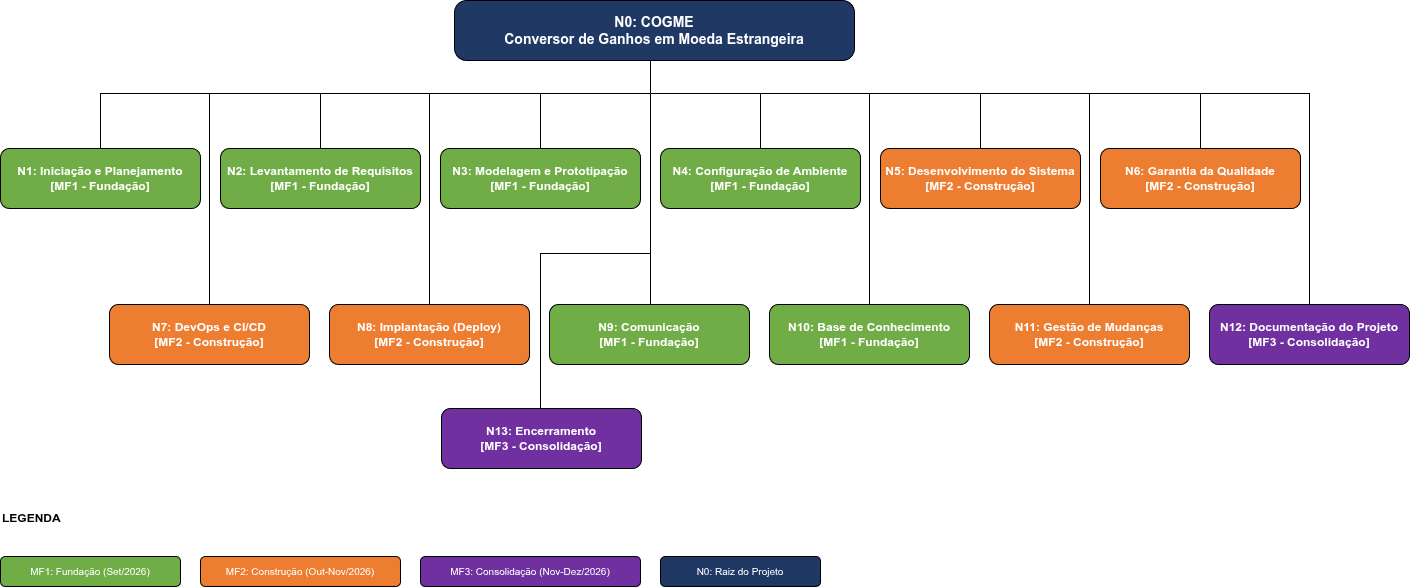

The diagram above was exported from draw.io. Its source (the exported page's mxGraphModel, read from the mxfile embedded in the PNG):
<mxGraphModel dx="2054" dy="847" grid="1" gridSize="10" guides="1" tooltips="1" connect="1" arrows="1" fold="1" page="1" pageScale="1" pageWidth="1600" pageHeight="1200" math="0" shadow="0">
  <root>
    <mxCell id="0" />
    <mxCell id="1" parent="0" />
    <mxCell id="Tomp-1RXjn-tJHfb7XLO-2" edge="1" parent="1" source="N0" style="edgeStyle=orthogonalEdgeStyle;shape=connector;rounded=0;orthogonalLoop=1;jettySize=auto;html=1;exitX=0.5;exitY=1;exitDx=0;exitDy=0;entryX=0.5;entryY=0;entryDx=0;entryDy=0;strokeColor=default;align=center;verticalAlign=middle;fontFamily=Helvetica;fontSize=11;fontColor=default;labelBackgroundColor=default;endArrow=none;endFill=0;" target="N1">
      <mxGeometry relative="1" as="geometry">
        <Array as="points">
          <mxPoint x="690" y="100" />
          <mxPoint x="690" y="150" />
          <mxPoint x="140" y="150" />
        </Array>
      </mxGeometry>
    </mxCell>
    <mxCell id="Tomp-1RXjn-tJHfb7XLO-3" edge="1" parent="1" source="N0" style="edgeStyle=orthogonalEdgeStyle;shape=connector;rounded=0;orthogonalLoop=1;jettySize=auto;html=1;entryX=0.5;entryY=0;entryDx=0;entryDy=0;strokeColor=default;align=center;verticalAlign=middle;fontFamily=Helvetica;fontSize=11;fontColor=default;labelBackgroundColor=default;endArrow=none;endFill=0;" target="N3">
      <mxGeometry relative="1" as="geometry">
        <Array as="points">
          <mxPoint x="690" y="150" />
          <mxPoint x="580" y="150" />
        </Array>
      </mxGeometry>
    </mxCell>
    <mxCell id="Tomp-1RXjn-tJHfb7XLO-4" edge="1" parent="1" source="N0" style="edgeStyle=orthogonalEdgeStyle;shape=connector;rounded=0;orthogonalLoop=1;jettySize=auto;html=1;entryX=0.5;entryY=0;entryDx=0;entryDy=0;strokeColor=default;align=center;verticalAlign=middle;fontFamily=Helvetica;fontSize=11;fontColor=default;labelBackgroundColor=default;endArrow=none;endFill=0;" target="N2">
      <mxGeometry relative="1" as="geometry">
        <Array as="points">
          <mxPoint x="690" y="150" />
          <mxPoint x="360" y="150" />
        </Array>
      </mxGeometry>
    </mxCell>
    <mxCell id="Tomp-1RXjn-tJHfb7XLO-5" edge="1" parent="1" source="N0" style="edgeStyle=orthogonalEdgeStyle;shape=connector;rounded=0;orthogonalLoop=1;jettySize=auto;html=1;entryX=0.5;entryY=0;entryDx=0;entryDy=0;strokeColor=default;align=center;verticalAlign=middle;fontFamily=Helvetica;fontSize=11;fontColor=default;labelBackgroundColor=default;endArrow=none;endFill=0;" target="N4">
      <mxGeometry relative="1" as="geometry">
        <Array as="points">
          <mxPoint x="690" y="150" />
          <mxPoint x="800" y="150" />
          <mxPoint x="800" y="205" />
        </Array>
      </mxGeometry>
    </mxCell>
    <mxCell id="Tomp-1RXjn-tJHfb7XLO-6" edge="1" parent="1" source="N0" style="edgeStyle=orthogonalEdgeStyle;shape=connector;rounded=0;orthogonalLoop=1;jettySize=auto;html=1;entryX=0.5;entryY=0;entryDx=0;entryDy=0;strokeColor=default;align=center;verticalAlign=middle;fontFamily=Helvetica;fontSize=11;fontColor=default;labelBackgroundColor=default;endArrow=none;endFill=0;" target="N5">
      <mxGeometry relative="1" as="geometry">
        <Array as="points">
          <mxPoint x="690" y="150" />
          <mxPoint x="1020" y="150" />
        </Array>
      </mxGeometry>
    </mxCell>
    <mxCell id="Tomp-1RXjn-tJHfb7XLO-7" edge="1" parent="1" source="N0" style="edgeStyle=orthogonalEdgeStyle;shape=connector;rounded=0;orthogonalLoop=1;jettySize=auto;html=1;entryX=0.5;entryY=0;entryDx=0;entryDy=0;strokeColor=default;align=center;verticalAlign=middle;fontFamily=Helvetica;fontSize=11;fontColor=default;labelBackgroundColor=default;endArrow=none;endFill=0;" target="N6">
      <mxGeometry relative="1" as="geometry">
        <Array as="points">
          <mxPoint x="690" y="150" />
          <mxPoint x="1240" y="150" />
        </Array>
      </mxGeometry>
    </mxCell>
    <mxCell id="Tomp-1RXjn-tJHfb7XLO-8" edge="1" parent="1" source="N0" style="edgeStyle=orthogonalEdgeStyle;shape=connector;rounded=0;orthogonalLoop=1;jettySize=auto;html=1;entryX=0.5;entryY=0;entryDx=0;entryDy=0;strokeColor=default;align=center;verticalAlign=middle;fontFamily=Helvetica;fontSize=11;fontColor=default;labelBackgroundColor=default;endArrow=none;endFill=0;" target="N7">
      <mxGeometry relative="1" as="geometry">
        <Array as="points">
          <mxPoint x="690" y="150" />
          <mxPoint x="249" y="150" />
        </Array>
      </mxGeometry>
    </mxCell>
    <mxCell id="Tomp-1RXjn-tJHfb7XLO-9" edge="1" parent="1" source="N0" style="edgeStyle=orthogonalEdgeStyle;shape=connector;rounded=0;orthogonalLoop=1;jettySize=auto;html=1;entryX=0.5;entryY=0;entryDx=0;entryDy=0;strokeColor=default;align=center;verticalAlign=middle;fontFamily=Helvetica;fontSize=11;fontColor=default;labelBackgroundColor=default;endArrow=none;endFill=0;" target="N8">
      <mxGeometry relative="1" as="geometry">
        <Array as="points">
          <mxPoint x="690" y="150" />
          <mxPoint x="469" y="150" />
        </Array>
      </mxGeometry>
    </mxCell>
    <mxCell id="Tomp-1RXjn-tJHfb7XLO-10" edge="1" parent="1" source="N0" style="edgeStyle=orthogonalEdgeStyle;shape=connector;rounded=0;orthogonalLoop=1;jettySize=auto;html=1;entryX=0.5;entryY=0;entryDx=0;entryDy=0;strokeColor=default;align=center;verticalAlign=middle;fontFamily=Helvetica;fontSize=11;fontColor=default;labelBackgroundColor=default;endArrow=none;endFill=0;" target="N9">
      <mxGeometry relative="1" as="geometry">
        <Array as="points">
          <mxPoint x="690" y="377" />
        </Array>
      </mxGeometry>
    </mxCell>
    <mxCell id="Tomp-1RXjn-tJHfb7XLO-11" edge="1" parent="1" source="N0" style="edgeStyle=orthogonalEdgeStyle;shape=connector;rounded=0;orthogonalLoop=1;jettySize=auto;html=1;entryX=0.5;entryY=0;entryDx=0;entryDy=0;strokeColor=default;align=center;verticalAlign=middle;fontFamily=Helvetica;fontSize=11;fontColor=default;labelBackgroundColor=default;endArrow=none;endFill=0;" target="N10">
      <mxGeometry relative="1" as="geometry">
        <Array as="points">
          <mxPoint x="690" y="150" />
          <mxPoint x="909" y="150" />
        </Array>
      </mxGeometry>
    </mxCell>
    <mxCell id="Tomp-1RXjn-tJHfb7XLO-12" edge="1" parent="1" source="N0" style="edgeStyle=orthogonalEdgeStyle;shape=connector;rounded=0;orthogonalLoop=1;jettySize=auto;html=1;entryX=0.5;entryY=0;entryDx=0;entryDy=0;strokeColor=default;align=center;verticalAlign=middle;fontFamily=Helvetica;fontSize=11;fontColor=default;labelBackgroundColor=default;endArrow=none;endFill=0;" target="N11">
      <mxGeometry relative="1" as="geometry">
        <Array as="points">
          <mxPoint x="690" y="150" />
          <mxPoint x="1129" y="150" />
        </Array>
      </mxGeometry>
    </mxCell>
    <mxCell id="Tomp-1RXjn-tJHfb7XLO-13" edge="1" parent="1" source="N0" style="edgeStyle=orthogonalEdgeStyle;shape=connector;rounded=0;orthogonalLoop=1;jettySize=auto;html=1;entryX=0.5;entryY=0;entryDx=0;entryDy=0;strokeColor=default;align=center;verticalAlign=middle;fontFamily=Helvetica;fontSize=11;fontColor=default;labelBackgroundColor=default;endArrow=none;endFill=0;" target="N12">
      <mxGeometry relative="1" as="geometry">
        <Array as="points">
          <mxPoint x="690" y="150" />
          <mxPoint x="1349" y="150" />
        </Array>
      </mxGeometry>
    </mxCell>
    <mxCell id="Tomp-1RXjn-tJHfb7XLO-14" edge="1" parent="1" style="edgeStyle=orthogonalEdgeStyle;shape=connector;rounded=0;orthogonalLoop=1;jettySize=auto;html=1;entryX=0.5;entryY=0;entryDx=0;entryDy=0;strokeColor=default;align=center;verticalAlign=middle;fontFamily=Helvetica;fontSize=11;fontColor=default;labelBackgroundColor=default;endArrow=none;endFill=0;">
      <mxGeometry relative="1" as="geometry">
        <Array as="points">
          <mxPoint x="690" y="100" />
          <mxPoint x="690" y="310" />
          <mxPoint x="580" y="310" />
        </Array>
        <mxPoint x="669" y="100" as="sourcePoint" />
        <mxPoint x="580" y="520" as="targetPoint" />
      </mxGeometry>
    </mxCell>
    <mxCell id="N0" parent="1" style="rounded=1;whiteSpace=wrap;html=1;fillColor=#1F3864;fontColor=#FFFFFF;fontSize=14;fontStyle=1;arcSize=20;" value="N0: COGME&#10;Conversor de Ganhos em Moeda Estrangeira" vertex="1">
      <mxGeometry height="60" width="400" x="494" y="57" as="geometry" />
    </mxCell>
    <mxCell id="N1" parent="1" style="rounded=1;whiteSpace=wrap;html=1;fillColor=#70AD47;fontColor=#FFFFFF;fontSize=12;fontStyle=1;arcSize=15;" value="N1: Iniciação e Planejamento&#10;[MF1 - Fundação]" vertex="1">
      <mxGeometry height="60" width="200" x="40" y="205" as="geometry" />
    </mxCell>
    <mxCell id="N2" parent="1" style="rounded=1;whiteSpace=wrap;html=1;fillColor=#70AD47;fontColor=#FFFFFF;fontSize=12;fontStyle=1;arcSize=15;" value="N2: Levantamento de Requisitos&#10;[MF1 - Fundação]" vertex="1">
      <mxGeometry height="60" width="200" x="260" y="205" as="geometry" />
    </mxCell>
    <mxCell id="N3" parent="1" style="rounded=1;whiteSpace=wrap;html=1;fillColor=#70AD47;fontColor=#FFFFFF;fontSize=12;fontStyle=1;arcSize=15;" value="N3: Modelagem e Prototipação&#10;[MF1 - Fundação]" vertex="1">
      <mxGeometry height="60" width="200" x="480" y="205" as="geometry" />
    </mxCell>
    <mxCell id="N4" parent="1" style="rounded=1;whiteSpace=wrap;html=1;fillColor=#70AD47;fontColor=#FFFFFF;fontSize=12;fontStyle=1;arcSize=15;" value="N4: Configuração de Ambiente&#10;[MF1 - Fundação]" vertex="1">
      <mxGeometry height="60" width="200" x="700" y="205" as="geometry" />
    </mxCell>
    <mxCell id="N5" parent="1" style="rounded=1;whiteSpace=wrap;html=1;fillColor=#ED7D31;fontColor=#FFFFFF;fontSize=12;fontStyle=1;arcSize=15;" value="N5: Desenvolvimento do Sistema&#10;[MF2 - Construção]" vertex="1">
      <mxGeometry height="60" width="200" x="920" y="205" as="geometry" />
    </mxCell>
    <mxCell id="N6" parent="1" style="rounded=1;whiteSpace=wrap;html=1;fillColor=#ED7D31;fontColor=#FFFFFF;fontSize=12;fontStyle=1;arcSize=15;" value="N6: Garantia da Qualidade&#10;[MF2 - Construção]" vertex="1">
      <mxGeometry height="60" width="200" x="1140" y="205" as="geometry" />
    </mxCell>
    <mxCell id="N7" parent="1" style="rounded=1;whiteSpace=wrap;html=1;fillColor=#ED7D31;fontColor=#FFFFFF;fontSize=12;fontStyle=1;arcSize=15;" value="N7: DevOps e CI/CD&#10;[MF2 - Construção]" vertex="1">
      <mxGeometry height="60" width="200" x="149" y="361" as="geometry" />
    </mxCell>
    <mxCell id="N8" parent="1" style="rounded=1;whiteSpace=wrap;html=1;fillColor=#ED7D31;fontColor=#FFFFFF;fontSize=12;fontStyle=1;arcSize=15;" value="N8: Implantação (Deploy)&#10;[MF2 - Construção]" vertex="1">
      <mxGeometry height="60" width="200" x="369" y="361" as="geometry" />
    </mxCell>
    <mxCell id="N9" parent="1" style="rounded=1;whiteSpace=wrap;html=1;fillColor=#70AD47;fontColor=#FFFFFF;fontSize=12;fontStyle=1;arcSize=15;" value="N9: Comunicação&#10;[MF1 - Fundação]" vertex="1">
      <mxGeometry height="60" width="200" x="589" y="361" as="geometry" />
    </mxCell>
    <mxCell id="N10" parent="1" style="rounded=1;whiteSpace=wrap;html=1;fillColor=#70AD47;fontColor=#FFFFFF;fontSize=12;fontStyle=1;arcSize=15;" value="N10: Base de Conhecimento&#10;[MF1 - Fundação]" vertex="1">
      <mxGeometry height="60" width="200" x="809" y="361" as="geometry" />
    </mxCell>
    <mxCell id="N11" parent="1" style="rounded=1;whiteSpace=wrap;html=1;fillColor=#ED7D31;fontColor=#FFFFFF;fontSize=12;fontStyle=1;arcSize=15;" value="N11: Gestão de Mudanças&#10;[MF2 - Construção]" vertex="1">
      <mxGeometry height="60" width="200" x="1029" y="361" as="geometry" />
    </mxCell>
    <mxCell id="N12" parent="1" style="rounded=1;whiteSpace=wrap;html=1;fillColor=#7030A0;fontColor=#FFFFFF;fontSize=12;fontStyle=1;arcSize=15;" value="N12: Documentação do Projeto&#10;[MF3 - Consolidação]" vertex="1">
      <mxGeometry height="60" width="200" x="1249" y="361" as="geometry" />
    </mxCell>
    <mxCell id="N13" parent="1" style="rounded=1;whiteSpace=wrap;html=1;fillColor=#7030A0;fontColor=#FFFFFF;fontSize=12;fontStyle=1;arcSize=15;" value="N13: Encerramento&#10;[MF3 - Consolidação]" vertex="1">
      <mxGeometry height="60" width="200" x="481" y="465" as="geometry" />
    </mxCell>
    <mxCell id="legenda_titulo" parent="1" style="text;html=1;strokeColor=none;fillColor=none;align=left;verticalAlign=middle;whiteSpace=wrap;rounded=0;fontSize=12;fontStyle=1;" value="LEGENDA" vertex="1">
      <mxGeometry height="30" width="120" x="40" y="560" as="geometry" />
    </mxCell>
    <mxCell id="legenda_mf1" parent="1" style="rounded=1;whiteSpace=wrap;html=1;fillColor=#70AD47;fontColor=#FFFFFF;fontSize=10;" value="MF1: Fundação (Set/2026)" vertex="1">
      <mxGeometry height="30" width="180" x="40" y="613" as="geometry" />
    </mxCell>
    <mxCell id="legenda_mf2" parent="1" style="rounded=1;whiteSpace=wrap;html=1;fillColor=#ED7D31;fontColor=#FFFFFF;fontSize=10;" value="MF2: Construção (Out-Nov/2026)" vertex="1">
      <mxGeometry height="30" width="200" x="240" y="613" as="geometry" />
    </mxCell>
    <mxCell id="legenda_mf3" parent="1" style="rounded=1;whiteSpace=wrap;html=1;fillColor=#7030A0;fontColor=#FFFFFF;fontSize=10;" value="MF3: Consolidação (Nov-Dez/2026)" vertex="1">
      <mxGeometry height="30" width="220" x="460" y="613" as="geometry" />
    </mxCell>
    <mxCell id="legenda_raiz" parent="1" style="rounded=1;whiteSpace=wrap;html=1;fillColor=#1F3864;fontColor=#FFFFFF;fontSize=10;" value="N0: Raiz do Projeto" vertex="1">
      <mxGeometry height="30" width="160" x="700" y="613" as="geometry" />
    </mxCell>
  </root>
</mxGraphModel>